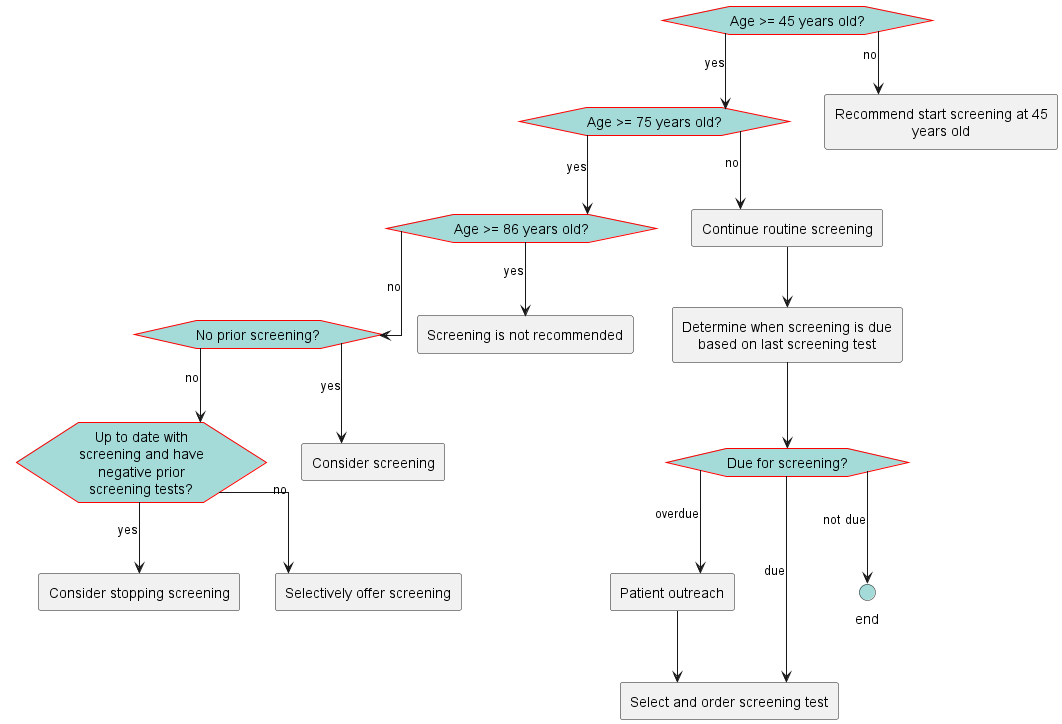

The diagram above was rendered by PlantUML. Its source (embedded in the PNG):
@startuml
hide stereotype
skinparam linetype ortho
<style>
hexagon {
    MaximumWidth: 150 
    BackGroundColor: A4DBD8 
    LineThickness: 1 
    LineColor: red 
    HorizontalAlignment: center
}
rectangle {
    MaximumWidth: 250 
    HorizontalAlignment: center
}
.end {
    BackGroundColor: #A4DBD8
}
</style>
hexagon "Age >= 45 years old?" as eve_AgeOver45 [[#eve-AgeOver45]]
hexagon "Age >= 75 years old?" as eve_AgeOver75 [[#eve-AgeOver75]]
hexagon "Age >= 86 years old?" as eve_Age86AndOlder [[#eve-Age86AndOlder]]
hexagon "No prior screening?" as eve_NoPriorScreening [[#eve-NoPriorScreening]]
hexagon "Up to date with screening and have negative prior screening tests?" as eve_UpToDateAndNeg [[#eve-UpToDateAndNeg]]
rectangle "Continue routine screening" as act_ContinueScreening [[#act-ContinueScreening]]
rectangle "Determine when screening is due based on last screening test" as act_DetermineDateForNextScreening [[#act-DetermineDateForNextScreening]]
hexagon "Due for screening? " as eve_DetermineIfDueForScreening [[#eve-DetermineIfDueForScreening]]
rectangle "Patient outreach" as act_patientOutreach [[#act-patientOutreach]]
rectangle "Recommend start screening at 45 years old" as act_RecommendStartScreeningAt45 [[#act-RecommendStartScreeningAt45]]
rectangle "Consider screening " as act_ConsiderScreening [[#act-ConsiderScreening]]
rectangle "Consider stopping screening" as act_ConsiderStoppingScreening [[#act-ConsiderStoppingScreening]]
rectangle "Selectively offer screening" as act_SelectivelyOfferScreening [[#act-SelectivelyOfferScreening]]
rectangle "Screening is not recommended " as act_ScreeningNotRecommended [[#act-ScreeningNotRecommended]]
rectangle "Select and order screening test" as act_PickScreeningMethod [[#act-PickScreeningMethod]]
circle "end" as end_1 <<end>>
eve_AgeOver45-->act_RecommendStartScreeningAt45: no
eve_AgeOver45-->eve_AgeOver75: yes
eve_AgeOver75-->act_ContinueScreening: no 
eve_AgeOver75-->eve_Age86AndOlder: yes
eve_Age86AndOlder-->eve_NoPriorScreening: no 
eve_NoPriorScreening-->act_ConsiderScreening: yes
eve_NoPriorScreening-->eve_UpToDateAndNeg: no
eve_UpToDateAndNeg-->act_ConsiderStoppingScreening: yes
eve_UpToDateAndNeg-->act_SelectivelyOfferScreening: no
eve_Age86AndOlder-->act_ScreeningNotRecommended: yes
act_ContinueScreening-->act_DetermineDateForNextScreening
act_DetermineDateForNextScreening-->eve_DetermineIfDueForScreening
eve_DetermineIfDueForScreening-->act_PickScreeningMethod: due
eve_DetermineIfDueForScreening-->act_patientOutreach: overdue
act_patientOutreach-->act_PickScreeningMethod
eve_DetermineIfDueForScreening-->end_1: not due
@enduml